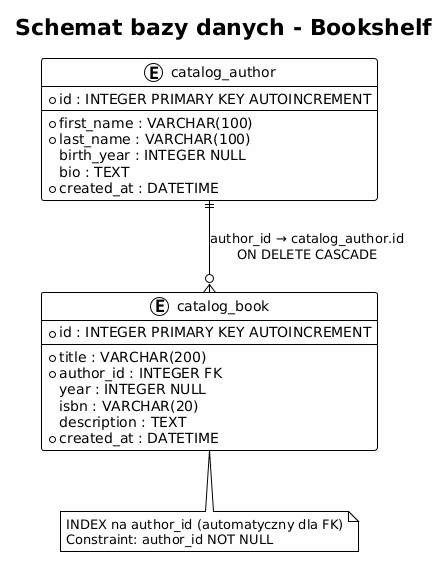

The diagram above was rendered by PlantUML. Its source (embedded in the PNG):
@startuml
!theme plain
skinparam backgroundColor #FEFEFE

title Schemat bazy danych - Bookshelf

entity "catalog_author" as author {
    * id : INTEGER PRIMARY KEY AUTOINCREMENT
    --
    * first_name : VARCHAR(100)
    * last_name : VARCHAR(100)
    birth_year : INTEGER NULL
    bio : TEXT
    * created_at : DATETIME
}

entity "catalog_book" as book {
    * id : INTEGER PRIMARY KEY AUTOINCREMENT
    --
    * title : VARCHAR(200)
    * author_id : INTEGER FK
    year : INTEGER NULL
    isbn : VARCHAR(20)
    description : TEXT
    * created_at : DATETIME
}

author ||--o{ book : "author_id → catalog_author.id\nON DELETE CASCADE"

note bottom of book
  INDEX na author_id (automatyczny dla FK)
  Constraint: author_id NOT NULL
end note
@enduml